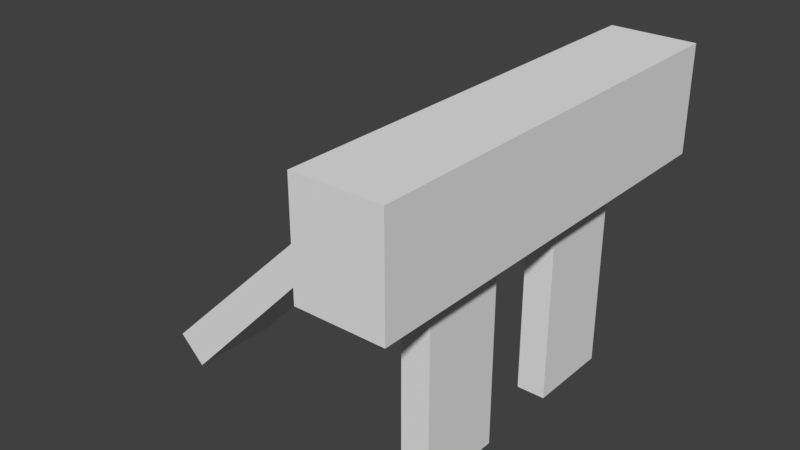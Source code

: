 # Source: Train_stop_0_Model_1.blend  (saved by Blender 2.79.0; exported with 4.5.12 LTS)
import bpy
from mathutils import Matrix  # noqa: F401  (used for matrix-valued properties, if any)

bpy.ops.wm.read_factory_settings(use_empty=True)
scene = bpy.context.scene
scene.name = 'Scene'

# ---- collections
col_collection_1 = bpy.data.collections.new('Collection 1'); scene.collection.children.link(col_collection_1)

# ---- materials (node trees are filled in below, after node groups)
mat_material = bpy.data.materials.new('Material')
mat_material.alpha_threshold = 0.0
mat_material.use_transparent_shadow = False
mat_material.roughness = 0.5
mat_material.line_color = (0.0, 0.0, 0.0, 1.0)

# ---- material node trees

# ---- world
world_world = bpy.data.worlds.new('World'); scene.world = world_world
world_world.color = (0.05088, 0.05088, 0.05088)
world_world.use_sun_shadow = False
world_world.sun_shadow_jitter_overblur = 0.0
world_world.cycles.sampling_method = 'MANUAL'

# ---- meshes
me_cube = bpy.data.meshes.new('Cube')
me_cube.from_pydata([(0.2, 1.0, 0.75), (0.2, -1.0, 0.75), (-0.2, -1.0, 0.75), (-0.2, 1.0, 0.75), (0.2, 1.0, 1.25), (0.2, -1.0, 1.25), (-0.2, -1.0, 1.25), (-0.2, 1.0, 1.25), (0.2, 0.6, 0.75), (0.2, 0.2, 0.75), (0.2, -0.2, 0.75), (0.2, -0.6, 0.75), (-0.2, -0.6, 0.75), (-0.2, -0.2, 0.75), (-0.2, 0.2, 0.75), (-0.2, 0.6, 0.75), (0.2, 0.6, 1.25), (0.2, 0.2, 1.25), (0.2, -0.2, 1.25), (0.2, -0.6, 1.25), (-0.2, -0.6, 1.25), (-0.2, -0.2, 1.25), (-0.2, 0.2, 1.25), (-0.2, 0.6, 1.25), (0.06667, 1.0, 0.75), (-0.06667, 1.0, 0.75), (0.06667, -1.0, 0.75), (-0.06667, -1.0, 0.75), (0.06667, 1.0, 1.25), (-0.06667, 1.0, 1.25), (0.06667, -1.0, 1.25), (-0.06667, -1.0, 1.25), (0.06667, 0.6, 0.75), (-0.06667, 0.6, 0.75), (0.06667, 0.2, 0.75), (-0.06667, 0.2, 0.75), (0.06667, -0.2, 0.75), (-0.06667, -0.2, 0.75), (0.06667, -0.6, 0.75), (-0.06667, -0.6, 0.75), (0.2, 1.0, 0.9167), (0.2, 1.0, 1.083), (0.2, -1.0, 0.9167), (0.2, -1.0, 1.083), (-0.2, -1.0, 0.9167), (-0.2, -1.0, 1.083), (-0.2, 1.0, 0.9167), (-0.2, 1.0, 1.083), (-0.2, -0.6, 1.083), (-0.2, -0.6, 0.9167), (-0.2, -0.2, 1.083), (-0.2, -0.2, 0.9167), (-0.2, 0.2, 1.083), (-0.2, 0.2, 0.9167), (-0.2, 0.6, 1.083), (-0.2, 0.6, 0.9167), (-1.345, -0.6, -0.02719), (-1.227, -0.6, -0.145), (-1.345, -0.2, -0.02719), (-1.227, -0.2, -0.145), (-1.345, 0.2, -0.02719), (-1.227, 0.2, -0.145), (-1.345, 0.6, -0.02719), (-1.227, 0.6, -0.145), (0.06667, 0.6, -0.1711), (-0.06667, 0.6, -0.1711), (0.06667, 0.2, -0.1711), (-0.06667, 0.2, -0.1711), (0.06667, -0.2, -0.1711), (-0.06667, -0.2, -0.1711), (0.06667, -0.6, -0.1711), (-0.06667, -0.6, -0.1711), (0.2, -0.3333, 0.75), (0.2, -0.4667, 0.75), (-0.2, -0.4667, 0.75), (-0.2, -0.3333, 0.75), (0.2, -0.3333, 1.25), (0.2, -0.4667, 1.25), (-0.2, -0.4667, 1.25), (-0.2, -0.3333, 1.25), (0.06667, -0.4667, 0.75), (0.06667, -0.3333, 0.75), (-0.06667, -0.4667, 0.75), (-0.06667, -0.3333, 0.75), (-0.2, -0.4667, 0.9167), (-0.2, -0.3333, 0.9167), (-0.2, -0.4667, 1.083), (-0.2, -0.3333, 1.083), (-1.227, -0.4667, -0.145), (-1.227, -0.3333, -0.145), (-1.345, -0.4667, -0.02719), (-1.345, -0.3333, -0.02719), (0.06667, -0.4667, -0.1711), (0.06667, -0.3333, -0.1711), (-0.06667, -0.4667, -0.1711), (-0.06667, -0.3333, -0.1711), (0.2, 0.4667, 0.75), (0.2, 0.3333, 0.75), (-0.2, 0.3333, 0.75), (-0.2, 0.4667, 0.75), (0.2, 0.4667, 1.25), (0.2, 0.3333, 1.25), (-0.2, 0.3333, 1.25), (-0.2, 0.4667, 1.25), (0.06667, 0.3333, 0.75), (0.06667, 0.4667, 0.75), (-0.06667, 0.3333, 0.75), (-0.06667, 0.4667, 0.75), (-0.2, 0.3333, 0.9167), (-0.2, 0.4667, 0.9167), (-0.2, 0.3333, 1.083), (-0.2, 0.4667, 1.083), (-1.227, 0.3333, -0.145), (-1.227, 0.4667, -0.145), (-1.345, 0.3333, -0.02719), (-1.345, 0.4667, -0.02719), (0.06667, 0.3333, -0.1711), (0.06667, 0.4667, -0.1711), (-0.06667, 0.3333, -0.1711), (-0.06667, 0.4667, -0.1711), (-0.06667, 0.6, 0.5658), (-0.06667, 0.6, 0.3816), (-0.06667, 0.6, 0.1974), (-0.06667, 0.6, 0.01315), (-0.06667, 0.2, 0.01315), (-0.06667, 0.2, 0.1974), (-0.06667, 0.2, 0.3816), (-0.06667, 0.2, 0.5658), (0.06667, 0.2, 0.01315), (0.06667, 0.2, 0.1974), (0.06667, 0.2, 0.3816), (0.06667, 0.2, 0.5658), (0.06667, 0.6, 0.01315), (0.06667, 0.6, 0.1974), (0.06667, 0.6, 0.3816), (0.06667, 0.6, 0.5658), (-0.06667, -0.2, 0.5658), (-0.06667, -0.2, 0.3816), (-0.06667, -0.2, 0.1974), (-0.06667, -0.2, 0.01315), (-0.06667, -0.6, 0.01315), (-0.06667, -0.6, 0.1974), (-0.06667, -0.6, 0.3816), (-0.06667, -0.6, 0.5658), (0.06667, -0.6, 0.01315), (0.06667, -0.6, 0.1974), (0.06667, -0.6, 0.3816), (0.06667, -0.6, 0.5658), (0.06667, -0.2, 0.5658), (0.06667, -0.2, 0.3816), (0.06667, -0.2, 0.1974), (0.06667, -0.2, 0.01315)], [], [(34, 36, 37, 35), (32, 33, 107, 106, 35, 37, 83, 82, 39, 27, 2, 12, 74, 75, 13, 14, 98, 99, 15, 3, 25, 24, 0, 8, 96, 97, 9, 10, 72, 73, 11, 1, 26, 38, 80, 81, 36, 34, 104, 105), (31, 6, 45, 44, 2, 27, 26, 1, 42, 43, 5, 30), (38, 26, 27, 39), (20, 6, 31, 30, 5, 19, 77, 76, 18, 17, 101, 100, 16, 4, 28, 29, 7, 23, 103, 102, 22, 21, 79, 78), (109, 55, 46, 3, 15, 99, 98, 14, 13, 75, 74, 12, 2, 44, 49, 84, 85, 51, 50, 87, 86, 48, 45, 6, 20, 78, 79, 21, 22, 102, 103, 23, 7, 47, 54, 111, 110, 52, 53, 108), (44, 45, 48, 49), (55, 54, 47, 46), (54, 55, 63, 62), (53, 52, 60, 61), (50, 51, 59, 58), (49, 48, 56, 57), (35, 33, 120, 121, 122, 123, 65, 67, 124, 125, 126, 127), (116, 66, 67, 118, 119, 65, 64, 117), (91, 58, 59, 89, 88, 57, 56, 90), (115, 62, 63, 113, 112, 61, 60, 114), (128, 66, 116, 117, 64, 132, 133, 134, 135, 32, 105, 104, 34, 131, 130, 129), (39, 37, 136, 137, 138, 139, 69, 71, 140, 141, 142, 143), (84, 49, 57, 88, 89, 59, 51, 85), (108, 53, 61, 112, 113, 63, 55, 109), (87, 50, 58, 91, 90, 56, 48, 86), (144, 70, 92, 93, 68, 151, 150, 149, 148, 36, 81, 80, 38, 147, 146, 145), (132, 64, 65, 123, 122, 121, 120, 33, 32, 135, 134, 133), (151, 68, 69, 139, 138, 137, 136, 37, 36, 148, 149, 150), (140, 71, 70, 144, 145, 146, 147, 38, 39, 143, 142, 141), (124, 67, 66, 128, 129, 130, 131, 34, 35, 127, 126, 125), (111, 54, 62, 115, 114, 60, 52, 110), (19, 5, 43, 42, 1, 11, 73, 72, 10, 9, 97, 96, 8, 0, 40, 41, 4, 16, 100, 101, 17, 18, 76, 77), (25, 3, 46, 47, 7, 29, 28, 4, 41, 40, 0, 24), (92, 70, 71, 94, 95, 69, 68, 93)])
_uv = me_cube.uv_layers.new(name='UVMap')
_uv.uv.foreach_set('vector', [0.75, 0.75, 0.75, 0.75, 0.75, 0.75, 0.75, 0.75, 0.75, 0.75, 0.75, 0.75, 0.75, 0.75, 0.75, 0.75, 0.75, 0.75, 0.75, 0.75, 0.75, 0.75, 0.75, 0.75, 0.75, 0.75, 0.75, 0.75, 0.75, 0.75, 0.75, 0.75, 0.75, 0.75, 0.75, 0.75, 0.75, 0.75, 0.75, 0.75, 0.75, 0.75, 0.75, 0.75, 0.75, 0.75, 0.75, 0.75, 0.75, 0.75, 0.75, 0.75, 0.75, 0.75, 0.75, 0.75, 0.75, 0.75, 0.75, 0.75, 0.75, 0.75, 0.75, 0.75, 0.75, 0.75, 0.75, 0.75, 0.75, 0.75, 0.75, 0.75, 0.75, 0.75, 0.75, 0.75, 0.75, 0.75, 0.75, 0.75, 0.75, 0.75, 0.75, 0.75, 0.75, 0.75, 0.75, 0.75, 0.75, 0.75, 0.75, 0.75, 0.75, 0.75, 0.75, 0.75, 0.75, 0.75, 0.75, 0.75, 0.75, 0.75, 0.75, 0.75, 0.75, 0.75, 0.75, 0.75, 0.75, 0.75, 0.75, 0.75, 0.75, 0.75, 0.75, 0.75, 0.75, 0.75, 0.75, 0.75, 0.75, 0.75, 0.75, 0.75, 0.75, 0.75, 0.75, 0.75, 0.75, 0.75, 0.75, 0.75, 0.75, 0.75, 0.75, 0.75, 0.75, 0.75, 0.75, 0.75, 0.75, 0.75, 0.75, 0.75, 0.75, 0.75, 0.75, 0.75, 0.75, 0.75, 0.75, 0.75, 0.75, 0.75, 0.75, 0.75, 0.75, 0.75, 0.75, 0.75, 0.75, 0.75, 0.75, 0.75, 0.75, 0.75, 0.75, 0.75, 0.75, 0.75, 0.75, 0.75, 0.75, 0.75, 0.75, 0.75, 0.75, 0.75, 0.75, 0.75, 0.75, 0.75, 0.75, 0.75, 0.75, 0.75, 0.75, 0.75, 0.75, 0.75, 0.75, 0.75, 0.75, 0.75, 0.75, 0.75, 0.75, 0.75, 0.75, 0.75, 0.75, 0.75, 0.75, 0.75, 0.75, 0.75, 0.75, 0.75, 0.75, 0.75, 0.75, 0.75, 0.75, 0.75, 0.75, 0.75, 0.75, 0.75, 0.75, 0.75, 0.75, 0.75, 0.75, 0.75, 0.75, 0.75, 0.75, 0.75, 0.75, 0.75, 0.75, 0.75, 0.75, 0.75, 0.75, 0.75, 0.75, 0.75, 0.75, 0.75, 0.75, 0.75, 0.75, 0.75, 0.75, 0.75, 0.75, 0.75, 0.75, 0.75, 0.75, 0.75, 0.75, 0.75, 0.75, 0.75, 0.75, 0.75, 0.75, 0.75, 0.75, 0.75, 0.75, 0.75, 0.25, 0.75, 0.25, 0.75, 0.25, 0.75, 0.25, 0.75, 0.25, 0.75, 0.25, 0.75, 0.25, 0.75, 0.25, 0.75, 0.25, 0.75, 0.25, 0.75, 0.25, 0.75, 0.25, 0.75, 0.25, 0.75, 0.25, 0.75, 0.25, 0.75, 0.25, 0.75, 0.25, 0.75, 0.25, 0.75, 0.25, 0.75, 0.25, 0.75, 0.25, 0.75, 0.25, 0.75, 0.25, 0.75, 0.25, 0.75, 0.25, 0.75, 0.25, 0.75, 0.25, 0.75, 0.25, 0.75, 0.25, 0.75, 0.25, 0.75, 0.25, 0.75, 0.25, 0.75, 0.25, 0.75, 0.25, 0.75, 0.25, 0.75, 0.25, 0.75, 0.25, 0.75, 0.25, 0.75, 0.25, 0.75, 0.25, 0.75, 0.25, 0.75, 0.25, 0.75, 0.25, 0.75, 0.25, 0.75, 0.25, 0.75, 0.25, 0.75, 0.25, 0.75, 0.25, 0.75, 0.25, 0.75, 0.25, 0.75, 0.25, 0.75, 0.25, 0.75, 0.25, 0.75, 0.25, 0.75, 0.25, 0.75, 0.25, 0.75, 0.25, 0.75, 0.25, 0.75, 0.25, 0.75, 0.25, 0.75, 0.25, 0.75, 0.25, 0.75, 0.25, 0.75, 0.25, 0.75, 0.25, 0.75, 0.25, 0.75, 0.25, 0.75, 0.25, 0.75, 0.25, 0.75, 0.25, 0.75, 0.25, 0.75, 0.25, 0.75, 0.25, 0.75, 0.25, 0.75, 0.25, 0.75, 0.25, 0.75, 0.25, 0.75, 0.25, 0.75, 0.25, 0.75, 0.25, 0.75, 0.25, 0.75, 0.25, 0.75, 0.25, 0.75, 0.25, 0.75, 0.25, 0.75, 0.25, 0.75, 0.25, 0.75, 0.25, 0.75, 0.25, 0.75, 0.25, 0.75, 0.25, 0.75, 0.25, 0.75, 0.25, 0.75, 0.25, 0.75, 0.25, 0.75, 0.25, 0.75, 0.25, 0.75, 0.25, 0.75, 0.25, 0.75, 0.25, 0.75, 0.25, 0.75, 0.25, 0.75, 0.25, 0.75, 0.25, 0.75, 0.25, 0.75, 0.25, 0.75, 0.25, 0.75, 0.25, 0.75, 0.25, 0.75, 0.25, 0.75, 0.25, 0.75, 0.25, 0.75, 0.25, 0.75, 0.25, 0.75, 0.25, 0.75, 0.25, 0.75, 0.25, 0.75, 0.25, 0.75, 0.25, 0.75, 0.25, 0.75, 0.25, 0.75, 0.25, 0.75, 0.25, 0.75, 0.25, 0.75, 0.25, 0.75, 0.25, 0.75, 0.25, 0.75, 0.25, 0.75, 0.25, 0.75, 0.25, 0.75, 0.25, 0.75, 0.25, 0.75, 0.25, 0.75, 0.25, 0.75, 0.25, 0.75, 0.25, 0.75, 0.25, 0.75, 0.25, 0.75, 0.25, 0.75, 0.25, 0.75, 0.25, 0.75, 0.25, 0.75, 0.25, 0.75, 0.25, 0.75, 0.25, 0.75, 0.25, 0.75, 0.25, 0.75, 0.25, 0.75, 0.25, 0.75, 0.25, 0.75, 0.25, 0.75, 0.25, 0.75, 0.25, 0.75, 0.25, 0.75, 0.25, 0.75, 0.25, 0.75, 0.25, 0.75, 0.25, 0.75, 0.25, 0.75, 0.25, 0.75, 0.25, 0.75, 0.25, 0.75, 0.25, 0.75, 0.25, 0.75, 0.25, 0.75, 0.25, 0.75, 0.25, 0.75, 0.25, 0.75, 0.25, 0.75, 0.25, 0.75, 0.25, 0.75, 0.25, 0.75, 0.25, 0.75, 0.25, 0.75, 0.25, 0.75, 0.25, 0.75, 0.75, 0.75, 0.75, 0.75, 0.75, 0.75, 0.75, 0.75, 0.75, 0.75, 0.75, 0.75, 0.75, 0.75, 0.75, 0.75, 0.75, 0.75, 0.75, 0.75, 0.75, 0.75, 0.75, 0.75, 0.75, 0.75, 0.75, 0.75, 0.75, 0.75, 0.75, 0.75, 0.75, 0.75, 0.75, 0.75, 0.75, 0.75, 0.75, 0.75, 0.75, 0.75, 0.75, 0.75, 0.75, 0.75, 0.75, 0.75, 0.75, 0.75, 0.75, 0.75, 0.75, 0.75, 0.75, 0.75, 0.75, 0.75, 0.75, 0.75, 0.75, 0.75, 0.75, 0.75, 0.75, 0.75, 0.75, 0.75, 0.75, 0.75, 0.75, 0.75, 0.25, 0.75, 0.25, 0.75, 0.25, 0.75, 0.25, 0.75, 0.25, 0.75, 0.25, 0.75, 0.25, 0.75, 0.25, 0.75])
me_cube.materials.append(mat_material)
me_cube.use_remesh_preserve_volume = False
me_cube.use_remesh_preserve_attributes = False
me_cube.use_mirror_vertex_groups = False
me_cube.update()

# ---- objects
ob_trainstop = bpy.data.objects.new('Trainstop', me_cube)

# ---- transforms, parenting, visibility, modifiers, constraints
ob_trainstop.location = (0.0, 0.0, 0.0)
ob_trainstop.lock_rotations_4d = False
ob_trainstop.empty_display_type = 'ARROWS'
ob_trainstop.lineart.crease_threshold = 0.0

# ---- collection membership
col_collection_1.objects.link(ob_trainstop)

# ---- scene / render settings (as saved in the file)
scene.frame_start = 1; scene.frame_end = 250; scene.frame_set(1)
scene.render.engine = 'BLENDER_EEVEE_NEXT'
scene.render.resolution_percentage = 50
scene.render.dither_intensity = 0.0
scene.cycles.use_denoising = False
scene.cycles.samples = 128
scene.cycles.sampling_pattern = 'TABULATED_SOBOL'
scene.cycles.use_adaptive_sampling = False
scene.cycles.use_light_tree = False
scene.cycles.blur_glossy = 0.0
scene.cycles.sample_clamp_indirect = 0.0
scene.view_settings.view_transform = 'Standard'
bpy.context.view_layer.update()

# ---- added for rendering (the .blend has no active camera and no usable light): camera, sun
cam_auto = bpy.data.cameras.new('AutoCamera')
cam_auto.lens = 50.0
cam_auto.sensor_width = 36.0
cam_auto.clip_end = 1000.0
ob_auto_camera = bpy.data.objects.new('AutoCamera', cam_auto)
scene.collection.objects.link(ob_auto_camera)
ob_auto_camera.location = (2.11009, -3.21913, 2.68555)
ob_auto_camera.rotation_euler = (1.09748, -7.21219e-08, 0.694738)
scene.camera = ob_auto_camera
light_auto_sun = bpy.data.lights.new('AutoSun', 'SUN')
light_auto_sun.energy = 3.0
light_auto_sun.angle = 0.0523599
ob_auto_sun = bpy.data.objects.new('AutoSun', light_auto_sun)
scene.collection.objects.link(ob_auto_sun)
ob_auto_sun.rotation_euler = (0.872665, 0.174533, 0.523599)
bpy.context.view_layer.update()
